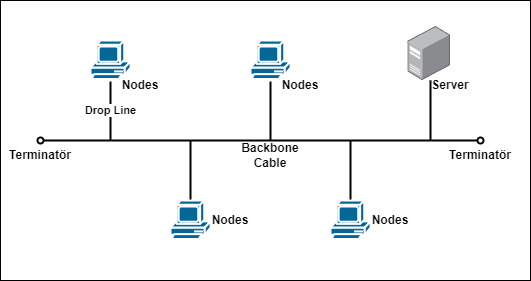

The diagram above was exported from draw.io. Its source (the exported page's mxGraphModel, read from the mxfile embedded in the PNG):
<mxGraphModel dx="1050" dy="590" grid="1" gridSize="10" guides="1" tooltips="1" connect="1" arrows="1" fold="1" page="1" pageScale="1" pageWidth="827" pageHeight="1169" math="0" shadow="0">
  <root>
    <mxCell id="0" />
    <mxCell id="1" parent="0" />
    <mxCell id="1XnaATeiusCENGJcVtiX-27" value="" style="rounded=0;whiteSpace=wrap;html=1;" vertex="1" parent="1">
      <mxGeometry x="110" y="80" width="530" height="280" as="geometry" />
    </mxCell>
    <mxCell id="1XnaATeiusCENGJcVtiX-5" value="Drop Line" style="edgeStyle=orthogonalEdgeStyle;rounded=0;orthogonalLoop=1;jettySize=auto;html=1;strokeWidth=2;endArrow=none;endFill=0;fontStyle=1" edge="1" parent="1" source="1XnaATeiusCENGJcVtiX-2">
      <mxGeometry relative="1" as="geometry">
        <mxPoint x="220" y="220" as="targetPoint" />
      </mxGeometry>
    </mxCell>
    <mxCell id="1XnaATeiusCENGJcVtiX-2" value="" style="shape=mxgraph.cisco.computers_and_peripherals.pc;html=1;pointerEvents=1;dashed=0;fillColor=#036897;strokeColor=#ffffff;strokeWidth=2;verticalLabelPosition=bottom;verticalAlign=top;align=center;outlineConnect=0;fontStyle=1" vertex="1" parent="1">
      <mxGeometry x="200" y="120" width="40" height="40" as="geometry" />
    </mxCell>
    <mxCell id="1XnaATeiusCENGJcVtiX-7" style="edgeStyle=orthogonalEdgeStyle;rounded=0;orthogonalLoop=1;jettySize=auto;html=1;strokeWidth=2;endArrow=none;endFill=0;fontStyle=1" edge="1" parent="1" source="1XnaATeiusCENGJcVtiX-3">
      <mxGeometry relative="1" as="geometry">
        <mxPoint x="300" y="220" as="targetPoint" />
      </mxGeometry>
    </mxCell>
    <mxCell id="1XnaATeiusCENGJcVtiX-3" value="" style="shape=mxgraph.cisco.computers_and_peripherals.pc;html=1;pointerEvents=1;dashed=0;fillColor=#036897;strokeColor=#ffffff;strokeWidth=2;verticalLabelPosition=bottom;verticalAlign=top;align=center;outlineConnect=0;fontStyle=1" vertex="1" parent="1">
      <mxGeometry x="280" y="280" width="40" height="40" as="geometry" />
    </mxCell>
    <mxCell id="1XnaATeiusCENGJcVtiX-6" style="edgeStyle=orthogonalEdgeStyle;rounded=0;orthogonalLoop=1;jettySize=auto;html=1;strokeWidth=2;endArrow=none;endFill=0;fontStyle=1" edge="1" parent="1" source="1XnaATeiusCENGJcVtiX-4">
      <mxGeometry relative="1" as="geometry">
        <mxPoint x="380" y="220" as="targetPoint" />
      </mxGeometry>
    </mxCell>
    <mxCell id="1XnaATeiusCENGJcVtiX-4" value="" style="shape=mxgraph.cisco.computers_and_peripherals.pc;html=1;pointerEvents=1;dashed=0;fillColor=#036897;strokeColor=#ffffff;strokeWidth=2;verticalLabelPosition=bottom;verticalAlign=top;align=center;outlineConnect=0;fontStyle=1" vertex="1" parent="1">
      <mxGeometry x="360" y="120" width="40" height="40" as="geometry" />
    </mxCell>
    <mxCell id="1XnaATeiusCENGJcVtiX-10" value="" style="endArrow=oval;html=1;rounded=0;startArrow=oval;startFill=0;endFill=0;strokeWidth=2;fontStyle=1" edge="1" parent="1">
      <mxGeometry width="50" height="50" relative="1" as="geometry">
        <mxPoint x="150" y="220" as="sourcePoint" />
        <mxPoint x="590" y="220" as="targetPoint" />
      </mxGeometry>
    </mxCell>
    <mxCell id="1XnaATeiusCENGJcVtiX-11" style="edgeStyle=orthogonalEdgeStyle;rounded=0;orthogonalLoop=1;jettySize=auto;html=1;strokeWidth=2;endArrow=none;endFill=0;fontStyle=1" edge="1" parent="1" source="1XnaATeiusCENGJcVtiX-12">
      <mxGeometry relative="1" as="geometry">
        <mxPoint x="460" y="220" as="targetPoint" />
      </mxGeometry>
    </mxCell>
    <mxCell id="1XnaATeiusCENGJcVtiX-12" value="" style="shape=mxgraph.cisco.computers_and_peripherals.pc;html=1;pointerEvents=1;dashed=0;fillColor=#036897;strokeColor=#ffffff;strokeWidth=2;verticalLabelPosition=bottom;verticalAlign=top;align=center;outlineConnect=0;fontStyle=1" vertex="1" parent="1">
      <mxGeometry x="440" y="280" width="40" height="40" as="geometry" />
    </mxCell>
    <mxCell id="1XnaATeiusCENGJcVtiX-13" style="edgeStyle=orthogonalEdgeStyle;rounded=0;orthogonalLoop=1;jettySize=auto;html=1;strokeWidth=2;endArrow=none;endFill=0;fontStyle=1" edge="1" parent="1">
      <mxGeometry relative="1" as="geometry">
        <mxPoint x="540" y="220" as="targetPoint" />
        <mxPoint x="540" y="160" as="sourcePoint" />
      </mxGeometry>
    </mxCell>
    <mxCell id="1XnaATeiusCENGJcVtiX-17" value="Terminatör" style="text;html=1;strokeColor=none;fillColor=none;align=center;verticalAlign=middle;whiteSpace=wrap;rounded=0;fontStyle=1" vertex="1" parent="1">
      <mxGeometry x="120" y="220" width="60" height="30" as="geometry" />
    </mxCell>
    <mxCell id="1XnaATeiusCENGJcVtiX-18" value="Terminatör" style="text;html=1;strokeColor=none;fillColor=none;align=center;verticalAlign=middle;whiteSpace=wrap;rounded=0;fontStyle=1" vertex="1" parent="1">
      <mxGeometry x="560" y="220" width="60" height="30" as="geometry" />
    </mxCell>
    <mxCell id="1XnaATeiusCENGJcVtiX-19" value="Backbone Cable" style="text;html=1;strokeColor=none;fillColor=none;align=center;verticalAlign=middle;whiteSpace=wrap;rounded=0;fontStyle=1" vertex="1" parent="1">
      <mxGeometry x="350" y="220" width="60" height="30" as="geometry" />
    </mxCell>
    <mxCell id="1XnaATeiusCENGJcVtiX-20" value="Nodes" style="text;html=1;strokeColor=none;fillColor=none;align=center;verticalAlign=middle;whiteSpace=wrap;rounded=0;fontStyle=1" vertex="1" parent="1">
      <mxGeometry x="220" y="150" width="60" height="30" as="geometry" />
    </mxCell>
    <mxCell id="1XnaATeiusCENGJcVtiX-21" value="Nodes" style="text;html=1;strokeColor=none;fillColor=none;align=center;verticalAlign=middle;whiteSpace=wrap;rounded=0;fontStyle=1" vertex="1" parent="1">
      <mxGeometry x="380" y="150" width="60" height="30" as="geometry" />
    </mxCell>
    <mxCell id="1XnaATeiusCENGJcVtiX-22" value="Nodes" style="text;html=1;strokeColor=none;fillColor=none;align=center;verticalAlign=middle;whiteSpace=wrap;rounded=0;fontStyle=1" vertex="1" parent="1">
      <mxGeometry x="310" y="285" width="60" height="30" as="geometry" />
    </mxCell>
    <mxCell id="1XnaATeiusCENGJcVtiX-23" value="Nodes" style="text;html=1;strokeColor=none;fillColor=none;align=center;verticalAlign=middle;whiteSpace=wrap;rounded=0;fontStyle=1" vertex="1" parent="1">
      <mxGeometry x="470" y="285" width="60" height="30" as="geometry" />
    </mxCell>
    <mxCell id="1XnaATeiusCENGJcVtiX-24" value="Server" style="text;html=1;strokeColor=none;fillColor=none;align=center;verticalAlign=middle;whiteSpace=wrap;rounded=0;fontStyle=1" vertex="1" parent="1">
      <mxGeometry x="530" y="150" width="60" height="30" as="geometry" />
    </mxCell>
    <mxCell id="1XnaATeiusCENGJcVtiX-25" value="" style="image;points=[];aspect=fixed;html=1;align=center;shadow=0;dashed=0;image=img/lib/allied_telesis/computer_and_terminals/Server_Desktop.svg;fontStyle=1" vertex="1" parent="1">
      <mxGeometry x="517.4" y="106" width="42.599999999999994" height="54" as="geometry" />
    </mxCell>
  </root>
</mxGraphModel>